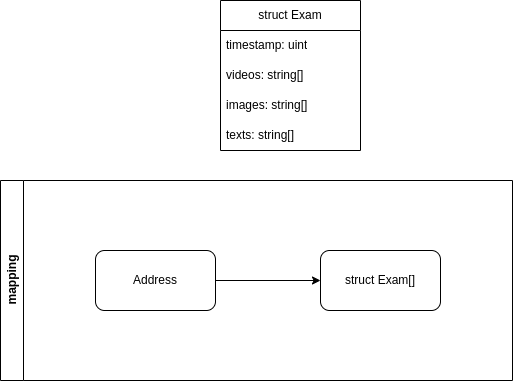

The diagram above was exported from draw.io. Its source (the exported page's mxGraphModel, read from the mxfile embedded in the PNG):
<mxGraphModel dx="1426" dy="759" grid="1" gridSize="10" guides="1" tooltips="1" connect="1" arrows="1" fold="1" page="1" pageScale="1" pageWidth="850" pageHeight="1100" math="0" shadow="0">
  <root>
    <mxCell id="0" />
    <mxCell id="1" parent="0" />
    <mxCell id="P0THlO5HAZZVjpL9RTxG-1" value="mapping" style="swimlane;horizontal=0;whiteSpace=wrap;html=1;" vertex="1" parent="1">
      <mxGeometry x="150" y="240" width="512" height="200" as="geometry" />
    </mxCell>
    <mxCell id="P0THlO5HAZZVjpL9RTxG-36" style="edgeStyle=orthogonalEdgeStyle;rounded=0;orthogonalLoop=1;jettySize=auto;html=1;" edge="1" parent="P0THlO5HAZZVjpL9RTxG-1" source="P0THlO5HAZZVjpL9RTxG-2" target="P0THlO5HAZZVjpL9RTxG-35">
      <mxGeometry relative="1" as="geometry" />
    </mxCell>
    <mxCell id="P0THlO5HAZZVjpL9RTxG-2" value="Address" style="rounded=1;whiteSpace=wrap;html=1;" vertex="1" parent="P0THlO5HAZZVjpL9RTxG-1">
      <mxGeometry x="95" y="70" width="120" height="60" as="geometry" />
    </mxCell>
    <mxCell id="P0THlO5HAZZVjpL9RTxG-35" value="struct Exam[]" style="rounded=1;whiteSpace=wrap;html=1;" vertex="1" parent="P0THlO5HAZZVjpL9RTxG-1">
      <mxGeometry x="320" y="70" width="120" height="60" as="geometry" />
    </mxCell>
    <mxCell id="P0THlO5HAZZVjpL9RTxG-3" value="struct Exam" style="swimlane;fontStyle=0;childLayout=stackLayout;horizontal=1;startSize=30;horizontalStack=0;resizeParent=1;resizeParentMax=0;resizeLast=0;collapsible=1;marginBottom=0;whiteSpace=wrap;html=1;" vertex="1" parent="1">
      <mxGeometry x="370" y="60" width="140" height="150" as="geometry">
        <mxRectangle x="470" y="430" width="100" height="30" as="alternateBounds" />
      </mxGeometry>
    </mxCell>
    <mxCell id="P0THlO5HAZZVjpL9RTxG-4" value="timestamp: uint" style="text;strokeColor=none;fillColor=none;align=left;verticalAlign=middle;spacingLeft=4;spacingRight=4;overflow=hidden;points=[[0,0.5],[1,0.5]];portConstraint=eastwest;rotatable=0;whiteSpace=wrap;html=1;" vertex="1" parent="P0THlO5HAZZVjpL9RTxG-3">
      <mxGeometry y="30" width="140" height="30" as="geometry" />
    </mxCell>
    <mxCell id="P0THlO5HAZZVjpL9RTxG-18" value="videos: string[]" style="text;strokeColor=none;fillColor=none;align=left;verticalAlign=middle;spacingLeft=4;spacingRight=4;overflow=hidden;points=[[0,0.5],[1,0.5]];portConstraint=eastwest;rotatable=0;whiteSpace=wrap;html=1;" vertex="1" parent="P0THlO5HAZZVjpL9RTxG-3">
      <mxGeometry y="60" width="140" height="30" as="geometry" />
    </mxCell>
    <mxCell id="P0THlO5HAZZVjpL9RTxG-5" value="images: string[]" style="text;strokeColor=none;fillColor=none;align=left;verticalAlign=middle;spacingLeft=4;spacingRight=4;overflow=hidden;points=[[0,0.5],[1,0.5]];portConstraint=eastwest;rotatable=0;whiteSpace=wrap;html=1;" vertex="1" parent="P0THlO5HAZZVjpL9RTxG-3">
      <mxGeometry y="90" width="140" height="30" as="geometry" />
    </mxCell>
    <mxCell id="P0THlO5HAZZVjpL9RTxG-6" value="texts: string[]" style="text;strokeColor=none;fillColor=none;align=left;verticalAlign=middle;spacingLeft=4;spacingRight=4;overflow=hidden;points=[[0,0.5],[1,0.5]];portConstraint=eastwest;rotatable=0;whiteSpace=wrap;html=1;" vertex="1" parent="P0THlO5HAZZVjpL9RTxG-3">
      <mxGeometry y="120" width="140" height="30" as="geometry" />
    </mxCell>
  </root>
</mxGraphModel>